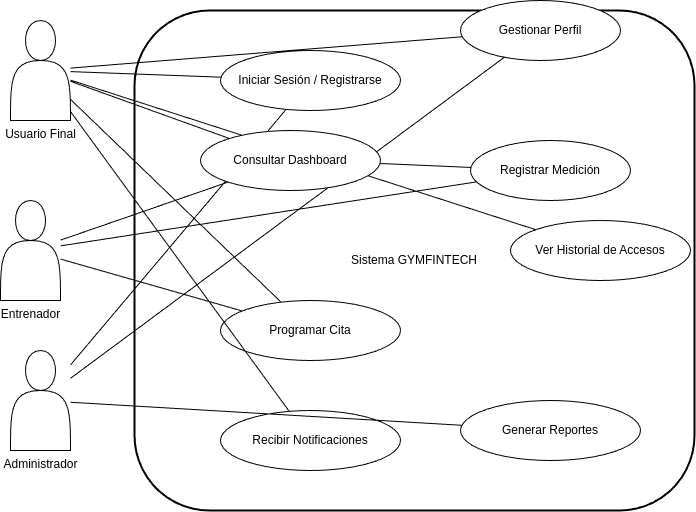

The diagram above was exported from draw.io. Its source (the exported page's mxGraphModel, read from the mxfile embedded in the PNG):
<mxGraphModel dx="1665" dy="891" grid="1" gridSize="10" guides="1" tooltips="1" connect="1" arrows="1" fold="1" page="1" pageScale="1" pageWidth="827" pageHeight="1169" math="0" shadow="0">
  <root>
    <mxCell id="0" />
    <mxCell id="1" parent="0" />
    <mxCell id="Sistema" value="Sistema GYMFINTECH" style="rounded=1;whiteSpace=wrap;html=1;strokeWidth=2;" parent="1" vertex="1">
      <mxGeometry x="134" y="50" width="560" height="500" as="geometry" />
    </mxCell>
    <mxCell id="ActorUsuario" value="Usuario Final" style="shape=actor;verticalLabelPosition=bottom;verticalAlign=top;html=1;" parent="1" vertex="1">
      <mxGeometry x="10" y="60" width="60" height="100" as="geometry" />
    </mxCell>
    <mxCell id="ActorEntrenador" value="Entrenador" style="shape=actor;verticalLabelPosition=bottom;verticalAlign=top;html=1;" parent="1" vertex="1">
      <mxGeometry y="240" width="60" height="100" as="geometry" />
    </mxCell>
    <mxCell id="ActorAdmin" value="Administrador" style="shape=actor;verticalLabelPosition=bottom;verticalAlign=top;html=1;" parent="1" vertex="1">
      <mxGeometry x="10" y="390" width="60" height="100" as="geometry" />
    </mxCell>
    <mxCell id="Login" value="Iniciar Sesión / Registrarse" style="ellipse;whiteSpace=wrap;html=1;" parent="1" vertex="1">
      <mxGeometry x="220" y="90" width="180" height="60" as="geometry" />
    </mxCell>
    <mxCell id="GestionPerfil" value="Gestionar Perfil" style="ellipse;whiteSpace=wrap;html=1;" parent="1" vertex="1">
      <mxGeometry x="460" y="40" width="160" height="60" as="geometry" />
    </mxCell>
    <mxCell id="RegistrarMedicion" value="Registrar Medición" style="ellipse;whiteSpace=wrap;html=1;" parent="1" vertex="1">
      <mxGeometry x="470" y="180" width="160" height="60" as="geometry" />
    </mxCell>
    <mxCell id="ProgramarCita" value="Programar Cita" style="ellipse;whiteSpace=wrap;html=1;" parent="1" vertex="1">
      <mxGeometry x="220" y="340" width="180" height="60" as="geometry" />
    </mxCell>
    <mxCell id="VerHistorial" value="Ver Historial de Accesos" style="ellipse;whiteSpace=wrap;html=1;" parent="1" vertex="1">
      <mxGeometry x="510" y="260" width="180" height="60" as="geometry" />
    </mxCell>
    <mxCell id="RecibirNotificaciones" value="Recibir Notificaciones" style="ellipse;whiteSpace=wrap;html=1;" parent="1" vertex="1">
      <mxGeometry x="220" y="450" width="180" height="60" as="geometry" />
    </mxCell>
    <mxCell id="GenerarReportes" value="Generar Reportes" style="ellipse;whiteSpace=wrap;html=1;" parent="1" vertex="1">
      <mxGeometry x="460" y="440" width="180" height="60" as="geometry" />
    </mxCell>
    <mxCell id="r1" style="endArrow=none;html=1;" parent="1" source="ActorUsuario" target="Login" edge="1">
      <mxGeometry relative="1" as="geometry" />
    </mxCell>
    <mxCell id="r2" style="endArrow=none;html=1;" parent="1" source="ActorUsuario" target="GestionPerfil" edge="1">
      <mxGeometry relative="1" as="geometry" />
    </mxCell>
    <mxCell id="r3" style="endArrow=none;html=1;" parent="1" source="ActorUsuario" target="VerDashboard" edge="1">
      <mxGeometry relative="1" as="geometry" />
    </mxCell>
    <mxCell id="r4" style="endArrow=none;html=1;" parent="1" source="VerDashboard" target="RegistrarMedicion" edge="1">
      <mxGeometry relative="1" as="geometry" />
    </mxCell>
    <mxCell id="r5" style="endArrow=none;html=1;" parent="1" source="ActorUsuario" target="ProgramarCita" edge="1">
      <mxGeometry relative="1" as="geometry" />
    </mxCell>
    <mxCell id="r6" style="endArrow=none;html=1;" parent="1" source="ActorUsuario" target="VerHistorial" edge="1">
      <mxGeometry relative="1" as="geometry" />
    </mxCell>
    <mxCell id="r7" style="endArrow=none;html=1;" parent="1" source="ActorUsuario" target="RecibirNotificaciones" edge="1">
      <mxGeometry relative="1" as="geometry" />
    </mxCell>
    <mxCell id="r8" style="endArrow=none;html=1;" parent="1" source="ActorEntrenador" target="VerDashboard" edge="1">
      <mxGeometry relative="1" as="geometry" />
    </mxCell>
    <mxCell id="r9" style="endArrow=none;html=1;" parent="1" source="ActorEntrenador" target="RegistrarMedicion" edge="1">
      <mxGeometry relative="1" as="geometry" />
    </mxCell>
    <mxCell id="r10" style="endArrow=none;html=1;" parent="1" source="ActorEntrenador" target="ProgramarCita" edge="1">
      <mxGeometry relative="1" as="geometry" />
    </mxCell>
    <mxCell id="r11" style="endArrow=none;html=1;" parent="1" source="ActorAdmin" target="Login" edge="1">
      <mxGeometry relative="1" as="geometry" />
    </mxCell>
    <mxCell id="r12" style="endArrow=none;html=1;" parent="1" source="ActorAdmin" target="GestionPerfil" edge="1">
      <mxGeometry relative="1" as="geometry" />
    </mxCell>
    <mxCell id="r13" style="endArrow=none;html=1;" parent="1" source="ActorAdmin" target="GenerarReportes" edge="1">
      <mxGeometry relative="1" as="geometry" />
    </mxCell>
    <mxCell id="idrYJPKZPNl0xuBjon_Q-1" value="" style="endArrow=none;html=1;" edge="1" parent="1" source="ActorUsuario" target="VerDashboard">
      <mxGeometry relative="1" as="geometry">
        <mxPoint x="70" y="172" as="sourcePoint" />
        <mxPoint x="472" y="204" as="targetPoint" />
      </mxGeometry>
    </mxCell>
    <mxCell id="VerDashboard" value="Consultar Dashboard" style="ellipse;whiteSpace=wrap;html=1;" parent="1" vertex="1">
      <mxGeometry x="200" y="170" width="180" height="60" as="geometry" />
    </mxCell>
  </root>
</mxGraphModel>